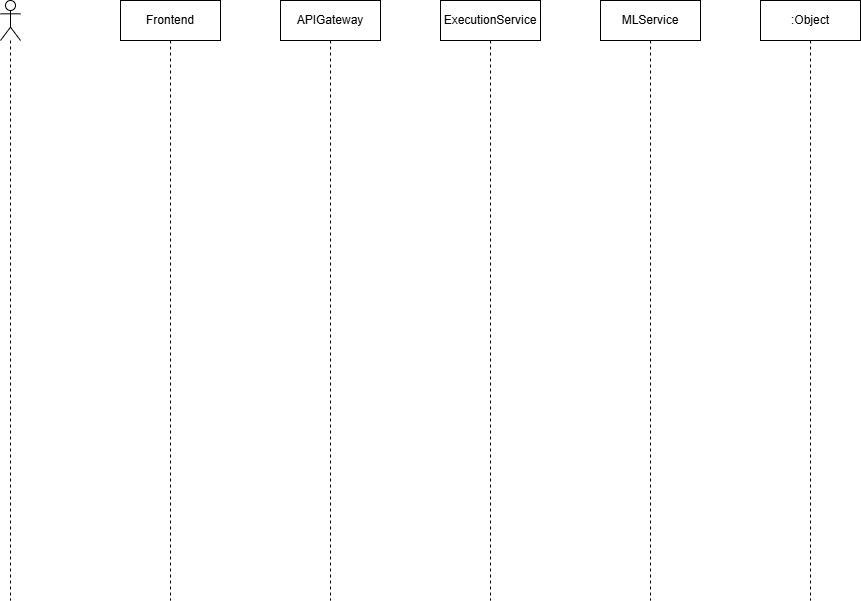

The diagram above was exported from draw.io. Its source (the exported page's mxGraphModel, read from the mxfile embedded in the PNG):
<mxGraphModel dx="1426" dy="841" grid="1" gridSize="10" guides="1" tooltips="1" connect="1" arrows="1" fold="1" page="1" pageScale="1" pageWidth="827" pageHeight="1169" math="0" shadow="0">
  <root>
    <mxCell id="0" />
    <mxCell id="1" parent="0" />
    <mxCell id="hkMz5zSZ9EZHuK-XFFs4-1" parent="1" style="shape=umlLifeline;perimeter=lifelinePerimeter;whiteSpace=wrap;html=1;container=1;dropTarget=0;collapsible=0;recursiveResize=0;outlineConnect=0;portConstraint=eastwest;newEdgeStyle={&quot;curved&quot;:0,&quot;rounded&quot;:0};participant=umlActor;" value="" vertex="1">
      <mxGeometry height="600" width="20" x="30" y="80" as="geometry" />
    </mxCell>
    <mxCell id="hkMz5zSZ9EZHuK-XFFs4-4" parent="1" style="shape=umlLifeline;perimeter=lifelinePerimeter;whiteSpace=wrap;html=1;container=1;dropTarget=0;collapsible=0;recursiveResize=0;outlineConnect=0;portConstraint=eastwest;newEdgeStyle={&quot;curved&quot;:0,&quot;rounded&quot;:0};" value="Frontend" vertex="1">
      <mxGeometry height="600" width="100" x="150" y="80" as="geometry" />
    </mxCell>
    <mxCell id="hkMz5zSZ9EZHuK-XFFs4-5" parent="1" style="shape=umlLifeline;perimeter=lifelinePerimeter;whiteSpace=wrap;html=1;container=1;dropTarget=0;collapsible=0;recursiveResize=0;outlineConnect=0;portConstraint=eastwest;newEdgeStyle={&quot;curved&quot;:0,&quot;rounded&quot;:0};" value="APIGateway" vertex="1">
      <mxGeometry height="600" width="100" x="310" y="80" as="geometry" />
    </mxCell>
    <mxCell id="hkMz5zSZ9EZHuK-XFFs4-6" parent="1" style="shape=umlLifeline;perimeter=lifelinePerimeter;whiteSpace=wrap;html=1;container=1;dropTarget=0;collapsible=0;recursiveResize=0;outlineConnect=0;portConstraint=eastwest;newEdgeStyle={&quot;curved&quot;:0,&quot;rounded&quot;:0};" value="ExecutionService" vertex="1">
      <mxGeometry height="600" width="100" x="470" y="80" as="geometry" />
    </mxCell>
    <mxCell id="hkMz5zSZ9EZHuK-XFFs4-7" parent="1" style="shape=umlLifeline;perimeter=lifelinePerimeter;whiteSpace=wrap;html=1;container=1;dropTarget=0;collapsible=0;recursiveResize=0;outlineConnect=0;portConstraint=eastwest;newEdgeStyle={&quot;curved&quot;:0,&quot;rounded&quot;:0};" value="MLService" vertex="1">
      <mxGeometry height="600" width="100" x="630" y="80" as="geometry" />
    </mxCell>
    <mxCell id="hkMz5zSZ9EZHuK-XFFs4-8" parent="1" style="shape=umlLifeline;perimeter=lifelinePerimeter;whiteSpace=wrap;html=1;container=1;dropTarget=0;collapsible=0;recursiveResize=0;outlineConnect=0;portConstraint=eastwest;newEdgeStyle={&quot;curved&quot;:0,&quot;rounded&quot;:0};" value=":Object" vertex="1">
      <mxGeometry height="600" width="100" x="790" y="80" as="geometry" />
    </mxCell>
  </root>
</mxGraphModel>